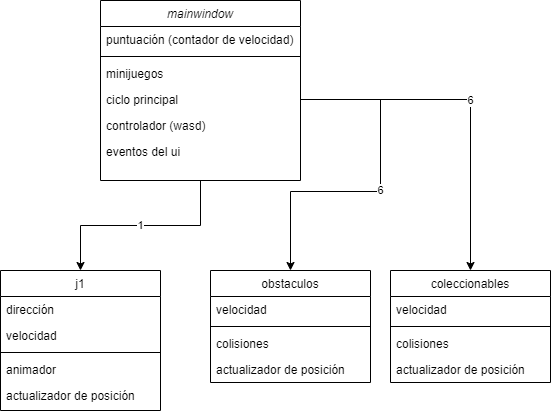

The diagram above was exported from draw.io. Its source (the exported page's mxGraphModel, read from the mxfile embedded in the PNG):
<mxGraphModel dx="812" dy="486" grid="1" gridSize="10" guides="1" tooltips="1" connect="1" arrows="1" fold="1" page="1" pageScale="1" pageWidth="827" pageHeight="1169" math="0" shadow="0">
  <root>
    <mxCell id="WIyWlLk6GJQsqaUBKTNV-0" />
    <mxCell id="WIyWlLk6GJQsqaUBKTNV-1" parent="WIyWlLk6GJQsqaUBKTNV-0" />
    <mxCell id="2YLq4aSZAcWqaLlglytI-5" value="1" style="edgeStyle=orthogonalEdgeStyle;rounded=0;orthogonalLoop=1;jettySize=auto;html=1;exitX=0.5;exitY=1;exitDx=0;exitDy=0;entryX=0.5;entryY=0;entryDx=0;entryDy=0;" edge="1" parent="WIyWlLk6GJQsqaUBKTNV-1" source="zkfFHV4jXpPFQw0GAbJ--0" target="zkfFHV4jXpPFQw0GAbJ--6">
      <mxGeometry relative="1" as="geometry" />
    </mxCell>
    <mxCell id="zkfFHV4jXpPFQw0GAbJ--0" value="mainwindow" style="swimlane;fontStyle=2;align=center;verticalAlign=top;childLayout=stackLayout;horizontal=1;startSize=26;horizontalStack=0;resizeParent=1;resizeLast=0;collapsible=1;marginBottom=0;rounded=0;shadow=0;strokeWidth=1;" parent="WIyWlLk6GJQsqaUBKTNV-1" vertex="1">
      <mxGeometry x="220" y="90" width="200" height="180" as="geometry">
        <mxRectangle x="230" y="140" width="160" height="26" as="alternateBounds" />
      </mxGeometry>
    </mxCell>
    <mxCell id="2YLq4aSZAcWqaLlglytI-14" value="puntuación (contador de velocidad)" style="text;align=left;verticalAlign=top;spacingLeft=4;spacingRight=4;overflow=hidden;rotatable=0;points=[[0,0.5],[1,0.5]];portConstraint=eastwest;" vertex="1" parent="zkfFHV4jXpPFQw0GAbJ--0">
      <mxGeometry y="26" width="200" height="26" as="geometry" />
    </mxCell>
    <mxCell id="zkfFHV4jXpPFQw0GAbJ--4" value="" style="line;html=1;strokeWidth=1;align=left;verticalAlign=middle;spacingTop=-1;spacingLeft=3;spacingRight=3;rotatable=0;labelPosition=right;points=[];portConstraint=eastwest;" parent="zkfFHV4jXpPFQw0GAbJ--0" vertex="1">
      <mxGeometry y="52" width="200" height="8" as="geometry" />
    </mxCell>
    <mxCell id="zkfFHV4jXpPFQw0GAbJ--5" value="minijuegos" style="text;align=left;verticalAlign=top;spacingLeft=4;spacingRight=4;overflow=hidden;rotatable=0;points=[[0,0.5],[1,0.5]];portConstraint=eastwest;" parent="zkfFHV4jXpPFQw0GAbJ--0" vertex="1">
      <mxGeometry y="60" width="200" height="26" as="geometry" />
    </mxCell>
    <mxCell id="2YLq4aSZAcWqaLlglytI-1" value="ciclo principal" style="text;align=left;verticalAlign=top;spacingLeft=4;spacingRight=4;overflow=hidden;rotatable=0;points=[[0,0.5],[1,0.5]];portConstraint=eastwest;" vertex="1" parent="zkfFHV4jXpPFQw0GAbJ--0">
      <mxGeometry y="86" width="200" height="26" as="geometry" />
    </mxCell>
    <mxCell id="2YLq4aSZAcWqaLlglytI-2" value="controlador (wasd)" style="text;align=left;verticalAlign=top;spacingLeft=4;spacingRight=4;overflow=hidden;rotatable=0;points=[[0,0.5],[1,0.5]];portConstraint=eastwest;" vertex="1" parent="zkfFHV4jXpPFQw0GAbJ--0">
      <mxGeometry y="112" width="200" height="26" as="geometry" />
    </mxCell>
    <mxCell id="2YLq4aSZAcWqaLlglytI-4" value="eventos del ui" style="text;align=left;verticalAlign=top;spacingLeft=4;spacingRight=4;overflow=hidden;rotatable=0;points=[[0,0.5],[1,0.5]];portConstraint=eastwest;" vertex="1" parent="zkfFHV4jXpPFQw0GAbJ--0">
      <mxGeometry y="138" width="200" height="26" as="geometry" />
    </mxCell>
    <mxCell id="zkfFHV4jXpPFQw0GAbJ--6" value="j1" style="swimlane;fontStyle=0;align=center;verticalAlign=top;childLayout=stackLayout;horizontal=1;startSize=26;horizontalStack=0;resizeParent=1;resizeLast=0;collapsible=1;marginBottom=0;rounded=0;shadow=0;strokeWidth=1;" parent="WIyWlLk6GJQsqaUBKTNV-1" vertex="1">
      <mxGeometry x="120" y="360" width="160" height="140" as="geometry">
        <mxRectangle x="130" y="380" width="160" height="26" as="alternateBounds" />
      </mxGeometry>
    </mxCell>
    <mxCell id="zkfFHV4jXpPFQw0GAbJ--7" value="dirección" style="text;align=left;verticalAlign=top;spacingLeft=4;spacingRight=4;overflow=hidden;rotatable=0;points=[[0,0.5],[1,0.5]];portConstraint=eastwest;" parent="zkfFHV4jXpPFQw0GAbJ--6" vertex="1">
      <mxGeometry y="26" width="160" height="26" as="geometry" />
    </mxCell>
    <mxCell id="zkfFHV4jXpPFQw0GAbJ--8" value="velocidad" style="text;align=left;verticalAlign=top;spacingLeft=4;spacingRight=4;overflow=hidden;rotatable=0;points=[[0,0.5],[1,0.5]];portConstraint=eastwest;rounded=0;shadow=0;html=0;" parent="zkfFHV4jXpPFQw0GAbJ--6" vertex="1">
      <mxGeometry y="52" width="160" height="26" as="geometry" />
    </mxCell>
    <mxCell id="zkfFHV4jXpPFQw0GAbJ--9" value="" style="line;html=1;strokeWidth=1;align=left;verticalAlign=middle;spacingTop=-1;spacingLeft=3;spacingRight=3;rotatable=0;labelPosition=right;points=[];portConstraint=eastwest;" parent="zkfFHV4jXpPFQw0GAbJ--6" vertex="1">
      <mxGeometry y="78" width="160" height="8" as="geometry" />
    </mxCell>
    <mxCell id="zkfFHV4jXpPFQw0GAbJ--10" value="animador" style="text;align=left;verticalAlign=top;spacingLeft=4;spacingRight=4;overflow=hidden;rotatable=0;points=[[0,0.5],[1,0.5]];portConstraint=eastwest;fontStyle=0" parent="zkfFHV4jXpPFQw0GAbJ--6" vertex="1">
      <mxGeometry y="86" width="160" height="26" as="geometry" />
    </mxCell>
    <mxCell id="zkfFHV4jXpPFQw0GAbJ--11" value="actualizador de posición" style="text;align=left;verticalAlign=top;spacingLeft=4;spacingRight=4;overflow=hidden;rotatable=0;points=[[0,0.5],[1,0.5]];portConstraint=eastwest;" parent="zkfFHV4jXpPFQw0GAbJ--6" vertex="1">
      <mxGeometry y="112" width="160" height="26" as="geometry" />
    </mxCell>
    <mxCell id="zkfFHV4jXpPFQw0GAbJ--13" value="obstaculos" style="swimlane;fontStyle=0;align=center;verticalAlign=top;childLayout=stackLayout;horizontal=1;startSize=26;horizontalStack=0;resizeParent=1;resizeLast=0;collapsible=1;marginBottom=0;rounded=0;shadow=0;strokeWidth=1;" parent="WIyWlLk6GJQsqaUBKTNV-1" vertex="1">
      <mxGeometry x="330" y="360" width="160" height="112" as="geometry">
        <mxRectangle x="340" y="380" width="170" height="26" as="alternateBounds" />
      </mxGeometry>
    </mxCell>
    <mxCell id="zkfFHV4jXpPFQw0GAbJ--14" value="velocidad" style="text;align=left;verticalAlign=top;spacingLeft=4;spacingRight=4;overflow=hidden;rotatable=0;points=[[0,0.5],[1,0.5]];portConstraint=eastwest;" parent="zkfFHV4jXpPFQw0GAbJ--13" vertex="1">
      <mxGeometry y="26" width="160" height="26" as="geometry" />
    </mxCell>
    <mxCell id="zkfFHV4jXpPFQw0GAbJ--15" value="" style="line;html=1;strokeWidth=1;align=left;verticalAlign=middle;spacingTop=-1;spacingLeft=3;spacingRight=3;rotatable=0;labelPosition=right;points=[];portConstraint=eastwest;" parent="zkfFHV4jXpPFQw0GAbJ--13" vertex="1">
      <mxGeometry y="52" width="160" height="8" as="geometry" />
    </mxCell>
    <mxCell id="2YLq4aSZAcWqaLlglytI-6" value="colisiones" style="text;align=left;verticalAlign=top;spacingLeft=4;spacingRight=4;overflow=hidden;rotatable=0;points=[[0,0.5],[1,0.5]];portConstraint=eastwest;" vertex="1" parent="zkfFHV4jXpPFQw0GAbJ--13">
      <mxGeometry y="60" width="160" height="26" as="geometry" />
    </mxCell>
    <mxCell id="2YLq4aSZAcWqaLlglytI-7" value="actualizador de posición" style="text;align=left;verticalAlign=top;spacingLeft=4;spacingRight=4;overflow=hidden;rotatable=0;points=[[0,0.5],[1,0.5]];portConstraint=eastwest;" vertex="1" parent="zkfFHV4jXpPFQw0GAbJ--13">
      <mxGeometry y="86" width="160" height="26" as="geometry" />
    </mxCell>
    <mxCell id="2YLq4aSZAcWqaLlglytI-8" value="6" style="edgeStyle=orthogonalEdgeStyle;rounded=0;orthogonalLoop=1;jettySize=auto;html=1;exitX=1;exitY=0.5;exitDx=0;exitDy=0;entryX=0.5;entryY=0;entryDx=0;entryDy=0;" edge="1" parent="WIyWlLk6GJQsqaUBKTNV-1" source="2YLq4aSZAcWqaLlglytI-1" target="zkfFHV4jXpPFQw0GAbJ--13">
      <mxGeometry relative="1" as="geometry">
        <Array as="points">
          <mxPoint x="500" y="189" />
          <mxPoint x="500" y="281" />
          <mxPoint x="410" y="281" />
        </Array>
      </mxGeometry>
    </mxCell>
    <mxCell id="2YLq4aSZAcWqaLlglytI-9" value="coleccionables" style="swimlane;fontStyle=0;align=center;verticalAlign=top;childLayout=stackLayout;horizontal=1;startSize=26;horizontalStack=0;resizeParent=1;resizeLast=0;collapsible=1;marginBottom=0;rounded=0;shadow=0;strokeWidth=1;" vertex="1" parent="WIyWlLk6GJQsqaUBKTNV-1">
      <mxGeometry x="510" y="360" width="160" height="112" as="geometry">
        <mxRectangle x="340" y="380" width="170" height="26" as="alternateBounds" />
      </mxGeometry>
    </mxCell>
    <mxCell id="2YLq4aSZAcWqaLlglytI-10" value="velocidad" style="text;align=left;verticalAlign=top;spacingLeft=4;spacingRight=4;overflow=hidden;rotatable=0;points=[[0,0.5],[1,0.5]];portConstraint=eastwest;" vertex="1" parent="2YLq4aSZAcWqaLlglytI-9">
      <mxGeometry y="26" width="160" height="26" as="geometry" />
    </mxCell>
    <mxCell id="2YLq4aSZAcWqaLlglytI-11" value="" style="line;html=1;strokeWidth=1;align=left;verticalAlign=middle;spacingTop=-1;spacingLeft=3;spacingRight=3;rotatable=0;labelPosition=right;points=[];portConstraint=eastwest;" vertex="1" parent="2YLq4aSZAcWqaLlglytI-9">
      <mxGeometry y="52" width="160" height="8" as="geometry" />
    </mxCell>
    <mxCell id="2YLq4aSZAcWqaLlglytI-12" value="colisiones" style="text;align=left;verticalAlign=top;spacingLeft=4;spacingRight=4;overflow=hidden;rotatable=0;points=[[0,0.5],[1,0.5]];portConstraint=eastwest;" vertex="1" parent="2YLq4aSZAcWqaLlglytI-9">
      <mxGeometry y="60" width="160" height="26" as="geometry" />
    </mxCell>
    <mxCell id="2YLq4aSZAcWqaLlglytI-13" value="actualizador de posición" style="text;align=left;verticalAlign=top;spacingLeft=4;spacingRight=4;overflow=hidden;rotatable=0;points=[[0,0.5],[1,0.5]];portConstraint=eastwest;" vertex="1" parent="2YLq4aSZAcWqaLlglytI-9">
      <mxGeometry y="86" width="160" height="26" as="geometry" />
    </mxCell>
    <mxCell id="2YLq4aSZAcWqaLlglytI-15" value="6" style="edgeStyle=orthogonalEdgeStyle;rounded=0;orthogonalLoop=1;jettySize=auto;html=1;exitX=1;exitY=0.5;exitDx=0;exitDy=0;entryX=0.5;entryY=0;entryDx=0;entryDy=0;" edge="1" parent="WIyWlLk6GJQsqaUBKTNV-1" source="2YLq4aSZAcWqaLlglytI-1" target="2YLq4aSZAcWqaLlglytI-9">
      <mxGeometry relative="1" as="geometry">
        <Array as="points">
          <mxPoint x="590" y="189" />
        </Array>
      </mxGeometry>
    </mxCell>
  </root>
</mxGraphModel>